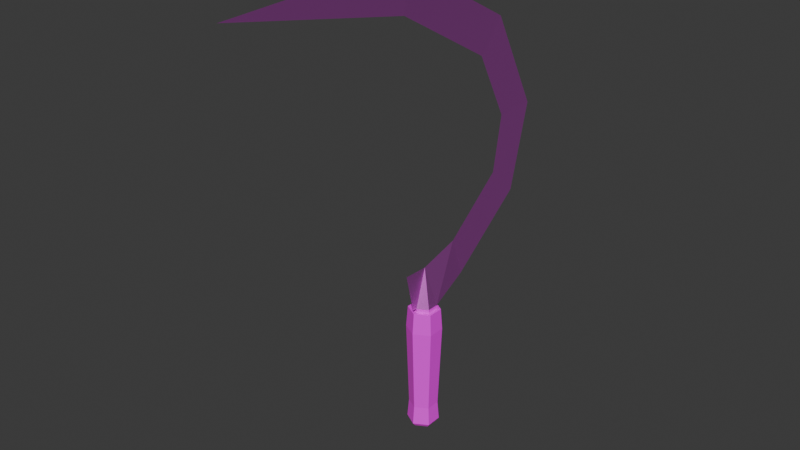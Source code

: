 # Source: sickle.blend  (saved by Blender 4.3.34; exported with 4.5.12 LTS)
import bpy
from mathutils import Matrix  # noqa: F401  (used for matrix-valued properties, if any)

bpy.ops.wm.read_factory_settings(use_empty=True)
scene = bpy.context.scene
scene.name = 'Scene'

# ---- images (referenced by path relative to the original .blend; pixels are not part of the script)
import os
ASSET_DIR = os.environ.get("B2B_ASSET_DIR", "")  # directory of the original .blend (textures are referenced by path, not embedded)
HERE = os.path.dirname(os.path.abspath(__file__))  # packed textures are extracted next to this script under _unpacked/

def load_image(name, relpath, width, height, colorspace="sRGB"):
    """Load a texture the original file referenced (path relative to the .blend, or extracted next to this script)."""
    p = next((c for c in (os.path.join(HERE, relpath), os.path.join(ASSET_DIR, relpath)) if relpath and os.path.exists(c)), "")
    if p:
        img = bpy.data.images.load(p, check_existing=True)
        img.name = name
    else:  # same state as the original file: an image datablock whose file is absent (Cycles renders it pink)
        img = bpy.data.images.new(name, width, height)
        img.source = "FILE"
        img.filepath = "//" + (relpath or name)
    img.colorspace_settings.name = colorspace
    return img
img_wood_jpg = load_image('wood.jpg', 'wood.jpg', 1024, 1024, 'sRGB')
img_metal_jpg = load_image('metal.jpg', 'metal.jpg', 1024, 1024, 'sRGB')

# ---- materials (node trees are filled in below, after node groups)
mat_wood = bpy.data.materials.new('Wood')
mat_metal = bpy.data.materials.new('Metal')

# ---- material node trees
mat_wood.use_nodes = True; mat_wood.node_tree.nodes.clear()
_N = mat_wood.node_tree.nodes; _L = mat_wood.node_tree.links
n0 = _N.new('ShaderNodeBsdfPrincipled'); n0.name = 'Principled BSDF'; n0.location = (-29, 304)
n0.inputs[2].default_value = 0.74
n0.inputs[24].default_value = 0.5418
n0.inputs[26].default_value = (0.2029, 0.05419, 0.007798, 1.0)
n1 = _N.new('ShaderNodeOutputMaterial'); n1.name = 'Material Output'; n1.location = (300, 300)
n2 = _N.new('ShaderNodeTexImage'); n2.name = 'Image Texture'; n2.location = (-388, 237)
n2.image = img_wood_jpg
_L.new(n0.outputs[0], n1.inputs[0])
_L.new(n2.outputs[0], n0.inputs[0])
n1.is_active_output = True
mat_metal.use_nodes = True; mat_metal.node_tree.nodes.clear()
_N = mat_metal.node_tree.nodes; _L = mat_metal.node_tree.links
n0 = _N.new('ShaderNodeBsdfPrincipled'); n0.name = 'Principled BSDF'; n0.location = (10, 300)
n0.inputs[1].default_value = 1.0
n0.inputs[2].default_value = 0.5909
n1 = _N.new('ShaderNodeOutputMaterial'); n1.name = 'Material Output'; n1.location = (300, 300)
n2 = _N.new('ShaderNodeTexImage'); n2.name = 'Image Texture'; n2.location = (-473, 261)
n2.image = img_metal_jpg
n3 = _N.new('ShaderNodeBrightContrast'); n3.name = 'Brightness/Contrast'; n3.location = (-170, 238)
n3.inputs[2].default_value = -0.4
_L.new(n0.outputs[0], n1.inputs[0])
_L.new(n3.outputs[0], n0.inputs[0])
_L.new(n2.outputs[0], n3.inputs[0])
n1.is_active_output = True

# ---- world
world_world = bpy.data.worlds.new('World'); scene.world = world_world
world_world.use_nodes = True; world_world.node_tree.nodes.clear()
_N = world_world.node_tree.nodes; _L = world_world.node_tree.links
n0 = _N.new('ShaderNodeOutputWorld'); n0.name = 'World Output'; n0.location = (300, 300)
n1 = _N.new('ShaderNodeBackground'); n1.name = 'Background'; n1.location = (10, 300)
n1.inputs[0].default_value = (0.05088, 0.05088, 0.05088, 1.0)
_L.new(n1.outputs[0], n0.inputs[0])
n0.is_active_output = True
world_world.color = (0.05088, 0.05088, 0.05088)
world_world.sun_shadow_jitter_overblur = 0.0

# ---- meshes
me_cylinder = bpy.data.meshes.new('Cylinder')
me_cylinder.from_pydata([(1.629e-08, -0.05, -0.2), (1.629e-08, -0.05, 0.2), (-0.0433, -0.025, -0.2), (-0.0433, -0.025, 0.2), (-0.0433, 0.025, -0.2), (-0.0433, 0.025, 0.2), (-1.629e-08, 0.05, -0.2), (-1.629e-08, 0.05, 0.2), (0.0433, 0.025, -0.2), (0.0433, 0.025, 0.2), (0.0433, -0.025, -0.2), (0.0433, -0.025, 0.2), (1.466e-08, -0.045, -0.14), (-0.03897, -0.0225, -0.14), (-0.03897, 0.0225, -0.14), (-1.466e-08, 0.045, -0.14), (0.03897, 0.0225, -0.14), (0.03897, -0.0225, -0.14), (1.792e-08, -0.055, 0.132), (-0.04763, -0.0275, 0.132), (-0.04763, 0.0275, 0.132), (-1.792e-08, 0.055, 0.132), (0.04763, 0.0275, 0.132), (0.04763, -0.0275, 0.132), (1.303e-08, -0.04, -0.2125), (-0.03464, -0.02, -0.2125), (-0.03464, 0.02, -0.2125), (-1.303e-08, 0.04, -0.2125), (0.03464, 0.02, -0.2125), (0.03464, -0.02, -0.2125), (1.222e-08, -0.0375, 0.2), (-0.03248, -0.01875, 0.2), (-0.03248, 0.01875, 0.2), (-1.222e-08, 0.0375, 0.2), (0.03248, 0.01875, 0.2), (0.03248, -0.01875, 0.2), (1.222e-08, -0.0375, 0.2125), (-0.03248, -0.01875, 0.2125), (-0.03248, 0.01875, 0.2125), (-1.222e-08, 0.0375, 0.2125), (0.03248, 0.01875, 0.2125), (0.03248, -0.01875, 0.2125), (2.68e-08, -0.08376, 0.341), (1.751e-08, -0.05374, 0.214), (-4.449e-08, 0.135, 0.3725), (-4.967e-10, -1.618e-16, 0.3375), (-5.621e-08, 0.1725, 0.2475), (-1.084e-07, 0.3313, 0.5298), (-1.189e-07, 0.3635, 0.7081), (-8.197e-08, 0.25, 0.9215), (3.095e-08, -0.0965, 1.117), (2.341e-07, -0.7224, 1.243), (6.54e-08, -0.2001, 1.258), (0.005, 0.1725, 0.2475), (-0.005, 0.1725, 0.2475), (0.005, 0.425, 0.44), (-0.005, 0.425, 0.44), (0.005, 0.495, 0.7125), (-0.005, 0.495, 0.7125), (0.005, 0.33, 1.023), (-0.005, 0.33, 1.023), (0.005, -0.09, 1.248), (-0.005, -0.09, 1.248)], [], [(18, 1, 3, 19), (19, 3, 5, 20), (20, 5, 7, 21), (21, 7, 9, 22), (5, 3, 31, 32), (22, 9, 11, 23), (23, 11, 1, 18), (8, 10, 29, 28), (10, 17, 12, 0), (8, 16, 17, 10), (6, 15, 16, 8), (4, 14, 15, 6), (2, 13, 14, 4), (0, 12, 13, 2), (17, 23, 18, 12), (16, 22, 23, 17), (15, 21, 22, 16), (14, 20, 21, 15), (13, 19, 20, 14), (12, 18, 19, 13), (24, 25, 26, 27, 28, 29), (0, 2, 25, 24), (4, 6, 27, 26), (10, 0, 24, 29), (6, 8, 28, 27), (2, 4, 26, 25), (35, 34, 40, 41), (11, 9, 34, 35), (3, 1, 30, 31), (7, 5, 32, 33), (1, 11, 35, 30), (9, 7, 33, 34), (36, 41, 45), (33, 32, 38, 39), (31, 30, 36, 37), (30, 35, 41, 36), (34, 33, 39, 40), (32, 31, 37, 38), (38, 37, 45), (41, 40, 45), (37, 36, 45), (45, 36, 43, 42), (58, 60, 59, 57), (40, 53, 44, 45), (50, 51, 52), (62, 52, 61), (38, 54, 46, 39), (48, 58, 56, 47), (60, 62, 61, 59), (47, 56, 54, 44), (44, 54, 38, 45), (46, 54, 56, 55, 53), (61, 52, 50), (40, 39, 46, 53), (62, 50, 52), (55, 56, 58, 57), (60, 58, 48, 49), (62, 60, 49, 50), (47, 44, 53, 55), (48, 47, 55, 57), (49, 48, 57, 59), (50, 49, 59, 61)])
me_cylinder.polygons.foreach_set('material_index', [0, 0, 0, 0, 0, 0, 0, 0, 0, 0, 0, 0, 0, 0, 0, 0, 0, 0, 0, 0, 0, 0, 0, 0, 0, 0, 0, 0, 0, 0, 0, 0, 1, 0, 0, 0, 0, 0, 1, 1, 1, 1, 1, 1, 1, 1, 1, 1, 1, 1, 1, 1, 1, 1, 1, 1, 1, 1, 1, 1, 1, 1])
_uv = me_cylinder.uv_layers.new(name='UVMap')
_uv.uv.foreach_set('vector', [0.2268, 0.571, 0.2184, 0.5572, 0.1793, 0.5585, 0.1838, 0.5724, 0.5965, 0.8864, 0.5925, 0.8724, 0.5163, 0.8729, 0.5126, 0.8868, 0.5126, 0.8868, 0.5163, 0.8729, 0.4792, 0.8724, 0.4718, 0.8864, 0.4685, 0.5853, 0.4426, 0.5894, 0.4441, 0.6091, 0.4701, 0.607, 0.5965, 0.8521, 0.5965, 0.8113, 0.58, 0.8164, 0.58, 0.847, 0.4701, 0.607, 0.4441, 0.6091, 0.4441, 0.65, 0.4701, 0.652, 0.4701, 0.652, 0.4441, 0.65, 0.4426, 0.6711, 0.4685, 0.6752, 0.09475, 0.02606, 0.09475, 0.06267, 0.108, 0.06014, 0.108, 0.03085, 0.5965, 0.65, 0.5735, 0.648, 0.5721, 0.667, 0.595, 0.6711, 0.5965, 0.6092, 0.5735, 0.6113, 0.5735, 0.648, 0.5965, 0.65, 0.595, 0.5894, 0.5721, 0.5935, 0.5735, 0.6113, 0.5965, 0.6092, 0.5179, 0.9545, 0.5216, 0.9422, 0.4882, 0.9418, 0.4808, 0.9541, 0.5941, 0.9541, 0.5902, 0.9418, 0.5216, 0.9422, 0.5179, 0.9545, 0.2228, 0.6389, 0.2145, 0.6267, 0.1793, 0.6279, 0.1837, 0.6401, 0.5735, 0.648, 0.4701, 0.652, 0.4685, 0.6752, 0.5721, 0.667, 0.5735, 0.6113, 0.4701, 0.607, 0.4701, 0.652, 0.5735, 0.648, 0.196, 0.1199, 0.1364, 0.1199, 0.174, 0.1588, 0.2268, 0.1517, 0.2268, 0.08805, 0.174, 0.08097, 0.1364, 0.1199, 0.196, 0.1199, 0.5902, 0.9418, 0.5965, 0.8864, 0.5126, 0.8868, 0.5216, 0.9422, 0.2145, 0.6267, 0.2268, 0.571, 0.1838, 0.5724, 0.1793, 0.6279, 0.1608, 0.07478, 0.2136, 0.06014, 0.2136, 0.03085, 0.1608, 0.01621, 0.108, 0.03085, 0.108, 0.06014, 0.1608, 0.08097, 0.2268, 0.06267, 0.2136, 0.06014, 0.1608, 0.07478, 0.2268, 0.02606, 0.1608, 0.007751, 0.1608, 0.01621, 0.2136, 0.03085, 0.09475, 0.06267, 0.1608, 0.08097, 0.1608, 0.07478, 0.108, 0.06014, 0.1608, 0.007751, 0.09475, 0.02606, 0.108, 0.03085, 0.1608, 0.01621, 0.2268, 0.06267, 0.2268, 0.02606, 0.2136, 0.03085, 0.2136, 0.06014, 0.09475, 0.3578, 0.09475, 0.3271, 0.08999, 0.3271, 0.08999, 0.3578, 0.4645, 0.8113, 0.4645, 0.8521, 0.481, 0.847, 0.481, 0.8164, 0.5965, 0.8113, 0.5305, 0.7909, 0.5305, 0.8011, 0.58, 0.8164, 0.5305, 0.8724, 0.5965, 0.8521, 0.58, 0.847, 0.5305, 0.8622, 0.5305, 0.7909, 0.4645, 0.8113, 0.481, 0.8164, 0.5305, 0.8011, 0.4645, 0.8521, 0.5305, 0.8724, 0.5305, 0.8622, 0.481, 0.847, 0.1412, 0.5307, 0.1697, 0.5572, 0.1951, 0.5307, 0.08998, 0.3736, 0.08909, 0.3885, 0.09385, 0.3885, 0.09475, 0.3736, 0.08909, 0.4191, 0.08998, 0.4349, 0.09475, 0.4349, 0.09385, 0.4191, 0.09365, 0.3736, 0.09475, 0.3578, 0.08999, 0.3578, 0.08889, 0.3736, 0.09475, 0.3271, 0.09365, 0.3123, 0.08889, 0.3123, 0.08999, 0.3271, 0.08909, 0.3885, 0.08909, 0.4191, 0.09385, 0.4191, 0.09385, 0.3885, 0.2268, 0.5042, 0.1697, 0.5042, 0.1951, 0.5307, 0.1697, 0.5572, 0.2268, 0.5572, 0.1951, 0.5307, 0.1697, 0.5042, 0.1412, 0.5307, 0.1951, 0.5307, 0.1785, 0.7085, 0.2268, 0.6782, 0.2265, 0.6649, 0.1785, 0.6401, 0.09475, 0.1464, 0.09475, 0.007751, 0.0795, 0.007751, 0.0795, 0.1464, 0.2268, 0.2138, 0.2719, 0.3368, 0.3117, 0.303, 0.2711, 0.1946, 0.647, 0.5179, 0.7262, 0.007751, 0.6148, 0.4301, 0.09475, 0.236, 0.07952, 0.1464, 0.07952, 0.2364, 0.5965, 0.7909, 0.5546, 0.6752, 0.547, 0.6752, 0.547, 0.7772, 0.7083, 0.9014, 0.6833, 0.9922, 0.7973, 0.9584, 0.7822, 0.8801, 0.2268, 0.5042, 0.2268, 0.1588, 0.2115, 0.1588, 0.2115, 0.5042, 0.7822, 0.8801, 0.7973, 0.9584, 0.9211, 0.7592, 0.8813, 0.7254, 0.8813, 0.7254, 0.9211, 0.7592, 0.966, 0.6361, 0.9218, 0.6171, 0.2191, 0.9109, 0.2268, 0.9109, 0.2268, 0.7085, 0.2115, 0.7085, 0.2115, 0.9109, 0.5965, 0.09728, 0.5782, 0.007751, 0.5459, 0.09546, 0.4975, 0.7909, 0.547, 0.7772, 0.547, 0.6752, 0.5393, 0.6752, 0.5965, 0.5197, 0.647, 0.5179, 0.6148, 0.4301, 0.0795, 0.3123, 0.09475, 0.3123, 0.09475, 0.2364, 0.0795, 0.2364, 0.5965, 0.8658, 0.6833, 0.9922, 0.7083, 0.9014, 0.6507, 0.8037, 0.5965, 0.5197, 0.5965, 0.8658, 0.6507, 0.8037, 0.647, 0.5179, 0.4108, 0.4576, 0.3117, 0.303, 0.2719, 0.3368, 0.3957, 0.536, 0.4847, 0.4789, 0.4108, 0.4576, 0.3957, 0.536, 0.5128, 0.5853, 0.5423, 0.3813, 0.4847, 0.4789, 0.5128, 0.5853, 0.5965, 0.4434, 0.5459, 0.09546, 0.5423, 0.3813, 0.5965, 0.4434, 0.5965, 0.09728])
me_cylinder.materials.append(mat_wood)
me_cylinder.materials.append(mat_metal)
me_cylinder.update()

# ---- objects
ob_sickle = bpy.data.objects.new('Sickle', me_cylinder)

# ---- transforms, parenting, visibility, modifiers, constraints
ob_sickle.location = (0.0, 0.0, 0.0)

# ---- collection membership
scene.collection.objects.link(ob_sickle)

# ---- scene / render settings (as saved in the file)
scene.frame_start = 1; scene.frame_end = 250; scene.frame_set(1)
scene.render.engine = 'BLENDER_EEVEE_NEXT'
bpy.context.view_layer.update()

# ---- added for rendering (the .blend has no active camera and no usable light): camera, sun
cam_auto = bpy.data.cameras.new('AutoCamera')
cam_auto.lens = 50.0
cam_auto.sensor_width = 36.0
cam_auto.clip_end = 1000.0
ob_auto_camera = bpy.data.objects.new('AutoCamera', cam_auto)
scene.collection.objects.link(ob_auto_camera)
ob_auto_camera.location = (1.76822, -2.23555, 1.93715)
ob_auto_camera.rotation_euler = (1.09748, -7.21219e-08, 0.694738)
scene.camera = ob_auto_camera
light_auto_sun = bpy.data.lights.new('AutoSun', 'SUN')
light_auto_sun.energy = 3.0
light_auto_sun.angle = 0.0523599
ob_auto_sun = bpy.data.objects.new('AutoSun', light_auto_sun)
scene.collection.objects.link(ob_auto_sun)
ob_auto_sun.rotation_euler = (0.872665, 0.174533, 0.523599)
bpy.context.view_layer.update()
